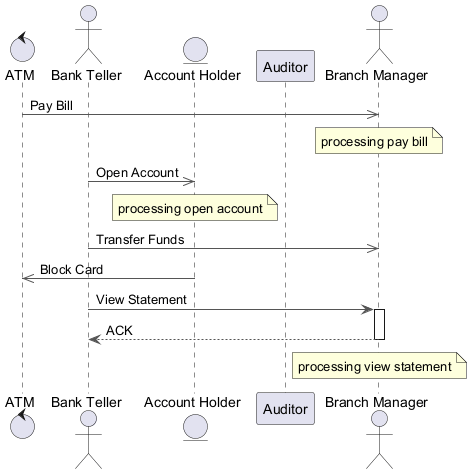

The diagram above was rendered by PlantUML. Its source (embedded in the PNG):
@startuml
skinparam backgroundColor #FFFFFF
skinparam classBackgroundColor #F3E5F5
skinparam classBorderColor #6A1B9A
skinparam ArrowColor #555555
control "ATM" as A
actor "Bank Teller" as BT
entity "Account Holder" as AH
participant "Auditor" as A2
actor "Branch Manager" as BM
A ->> BM : Pay Bill
note over BM : processing pay bill
BT ->> AH : Open Account
note over AH : processing open account
BT ->> BM : Transfer Funds
AH ->> A : Block Card
BT -> BM : View Statement
activate BM
BM --> BT : ACK
deactivate BM
note over BM : processing view statement
@enduml